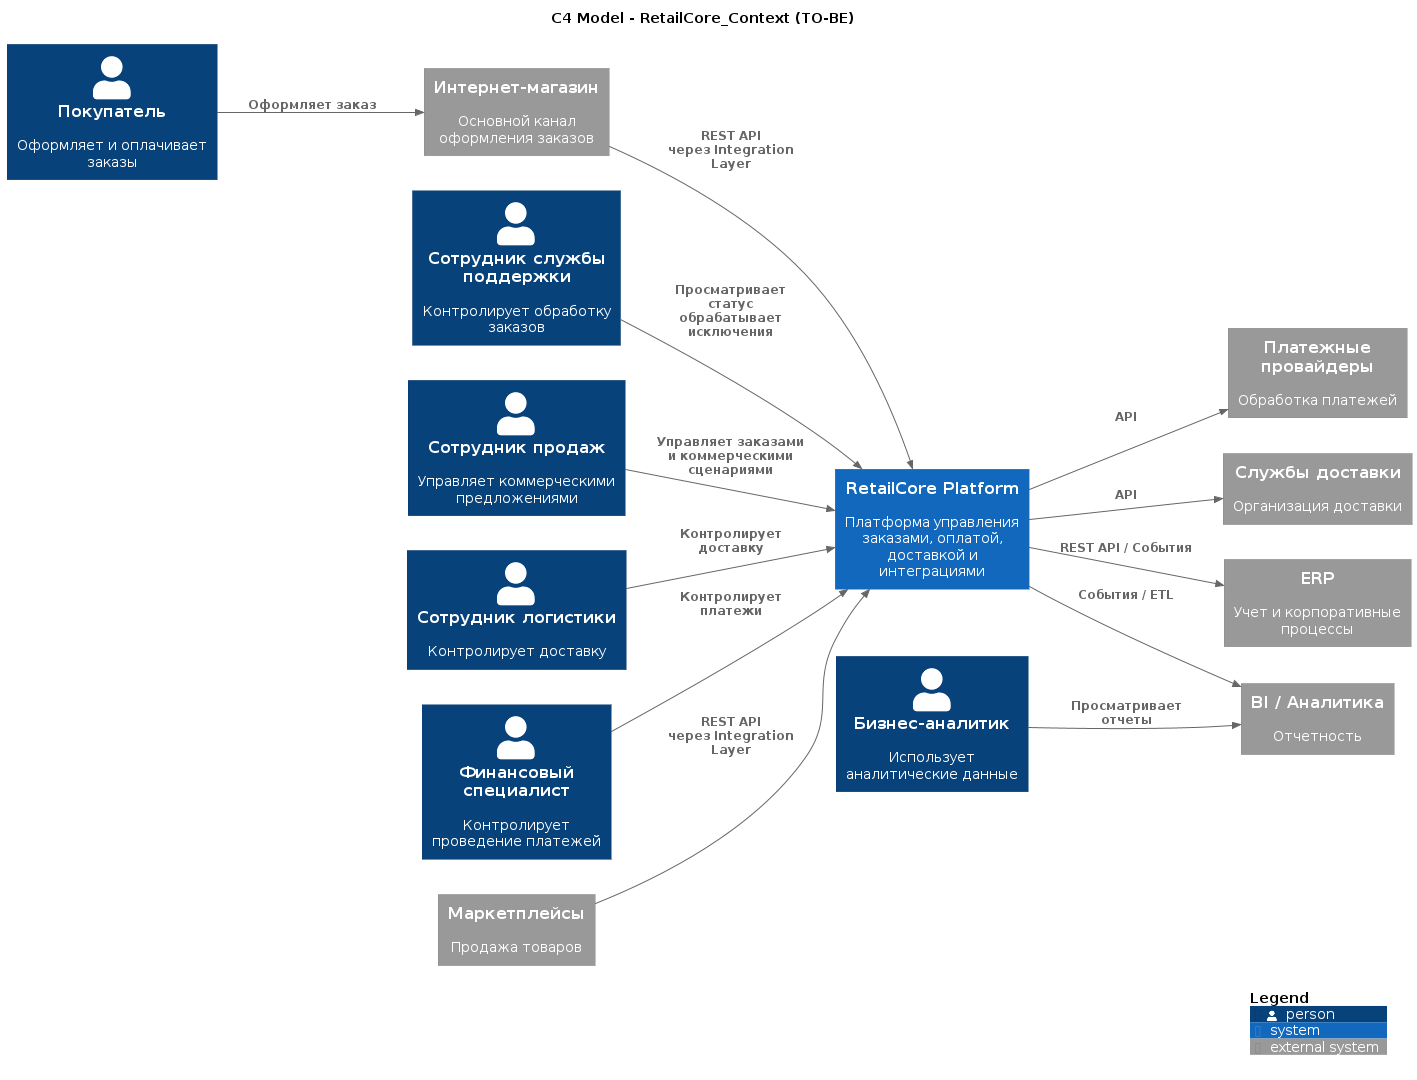

The diagram above was rendered by PlantUML. Its source (embedded in the PNG):
@startuml
!include https://raw.githubusercontent.com/plantuml-stdlib/C4-PlantUML/master/C4_Context.puml

title C4 Model - RetailCore_Context (TO-BE)

LAYOUT_LEFT_RIGHT()
'========================
' Пользователи
'========================
Person( customer,"Покупатель","Оформляет и оплачивает заказы")
Person( support,"Сотрудник службы поддержки","Контролирует обработку заказов")
Person( sales,"Сотрудник продаж","Управляет коммерческими предложениями")
Person( logistics,"Сотрудник логистики","Контролирует доставку")
Person( finance,"Финансовый специалист","Контролирует проведение платежей")
Person( analyst,"Бизнес-аналитик","Использует аналитические данные")

'========================
' Основная система
'========================

System(retailcore,"RetailCore Platform","Платформа управления заказами, оплатой, доставкой и интеграциями")

'========================
' Внешние системы
'========================

System_Ext(webshop,"Интернет-магазин","Основной канал оформления заказов")

System_Ext(marketplaces,"Маркетплейсы","Продажа товаров")

System_Ext(payment,"Платежные провайдеры","Обработка платежей")

System_Ext(delivery,"Службы доставки","Организация доставки")

System_Ext(erp,"ERP","Учет и корпоративные процессы")

System_Ext(bi,"BI / Аналитика","Отчетность")

'========================
' Пользователи
'========================

Rel(customer, webshop, "Оформляет заказ")

Rel(support, retailcore,"Просматривает статус\nобрабатывает исключения")

Rel(sales, retailcore,"Управляет заказами\nи коммерческими сценариями")

Rel(logistics, retailcore,"Контролирует доставку")

Rel(finance, retailcore,"Контролирует платежи")

Rel(analyst, bi,"Просматривает отчеты")

'========================
' Интеграции
'========================

Rel(webshop,retailcore,"REST API\nчерез Integration Layer")

Rel(marketplaces,retailcore,"REST API\nчерез Integration Layer")

Rel(retailcore,payment,"API")

Rel(retailcore,delivery,"API")

Rel(retailcore,erp,"REST API / События")

Rel(retailcore,bi,"События / ETL")

SHOW_LEGEND()
@enduml